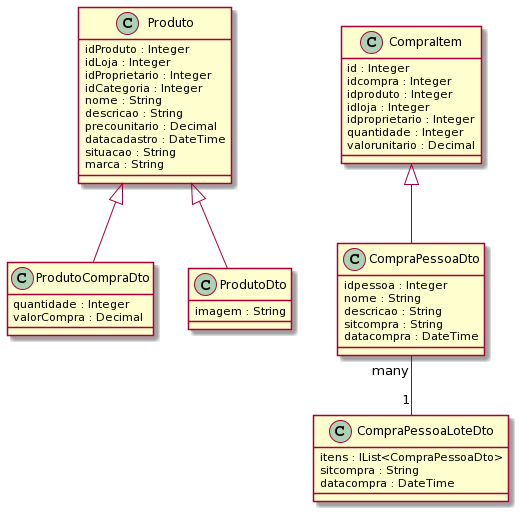

The diagram above was rendered by PlantUML. Its source (embedded in the PNG):
@startuml
class Produto{
  idProduto : Integer
  idLoja : Integer
  idProprietario : Integer
  idCategoria : Integer
  nome : String
  descricao : String
  precounitario : Decimal
  datacadastro : DateTime
  situacao : String
  marca : String
}

class CompraItem{
  id : Integer
  idcompra : Integer
  idproduto : Integer
  idloja : Integer
  idproprietario : Integer
  quantidade : Integer
  valorunitario : Decimal
}

class CompraPessoaDto{
  idpessoa : Integer
  nome : String
  descricao : String
  sitcompra : String
  datacompra : DateTime
}

class CompraPessoaLoteDto{
  itens : IList<CompraPessoaDto>
  sitcompra : String
  datacompra : DateTime
}

class ProdutoCompraDto{
  quantidade : Integer
  valorCompra : Decimal
}

class ProdutoDto{
  imagem : String
}

Produto <|-- ProdutoCompraDto
Produto <|-- ProdutoDto

CompraItem <|-- CompraPessoaDto
CompraPessoaDto "many" -- "1" CompraPessoaLoteDto
@enduml